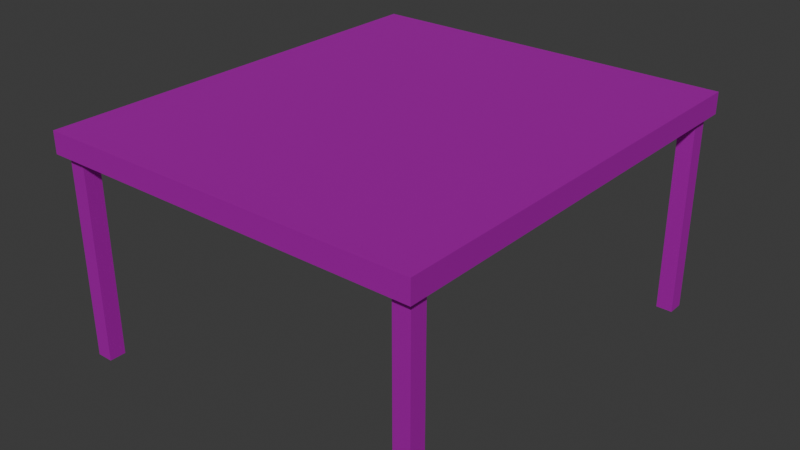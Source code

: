 # Source: scene.blend  (saved by Blender 4.1.24; exported with 4.5.12 LTS)
import bpy
from mathutils import Matrix  # noqa: F401  (used for matrix-valued properties, if any)

bpy.ops.wm.read_factory_settings(use_empty=True)
scene = bpy.context.scene
scene.name = 'Scene'

# ---- collections
col_collection = bpy.data.collections.new('Collection'); scene.collection.children.link(col_collection)
col_table = bpy.data.collections.new('Table'); col_collection.children.link(col_table)

# ---- images (referenced by path relative to the original .blend; pixels are not part of the script)
import os
ASSET_DIR = os.environ.get("B2B_ASSET_DIR", "")  # directory of the original .blend (textures are referenced by path, not embedded)
HERE = os.path.dirname(os.path.abspath(__file__))  # packed textures are extracted next to this script under _unpacked/

def load_image(name, relpath, width, height, colorspace="sRGB"):
    """Load a texture the original file referenced (path relative to the .blend, or extracted next to this script)."""
    p = next((c for c in (os.path.join(HERE, relpath), os.path.join(ASSET_DIR, relpath)) if relpath and os.path.exists(c)), "")
    if p:
        img = bpy.data.images.load(p, check_existing=True)
        img.name = name
    else:  # same state as the original file: an image datablock whose file is absent (Cycles renders it pink)
        img = bpy.data.images.new(name, width, height)
        img.source = "FILE"
        img.filepath = "//" + (relpath or name)
    img.colorspace_settings.name = colorspace
    return img
img_oak256_jpg = load_image('oak256.jpg', 'oak256.jpg', 1024, 1024, 'sRGB')

# ---- materials (node trees are filled in below, after node groups)
mat_wood_001 = bpy.data.materials.new('Wood.001')
mat_wood_001.use_transparent_shadow = False

# ---- material node trees
mat_wood_001.use_nodes = True; mat_wood_001.node_tree.nodes.clear()
_N = mat_wood_001.node_tree.nodes; _L = mat_wood_001.node_tree.links
n0 = _N.new('ShaderNodeBsdfPrincipled'); n0.name = 'Principled BSDF'; n0.location = (10, 300)
n0.inputs[1].default_value = 0.7136
n0.inputs[2].default_value = 0.4273
n0.inputs[3].default_value = 1.0
n0.inputs[13].default_value = 0.0
n1 = _N.new('ShaderNodeOutputMaterial'); n1.name = 'Material Output'; n1.location = (427, 298)
n2 = _N.new('ShaderNodeTexImage'); n2.name = 'Image Texture'; n2.location = (-280, 280)
n2.image = img_oak256_jpg
_L.new(n0.outputs[0], n1.inputs[0])
_L.new(n2.outputs[0], n0.inputs[0])
n1.is_active_output = True

# ---- world
world_world = bpy.data.worlds.new('World'); scene.world = world_world
world_world.use_nodes = True; world_world.node_tree.nodes.clear()
_N = world_world.node_tree.nodes; _L = world_world.node_tree.links
n0 = _N.new('ShaderNodeOutputWorld'); n0.name = 'World Output'; n0.location = (300, 300)
n1 = _N.new('ShaderNodeBackground'); n1.name = 'Background'; n1.location = (10, 300)
n1.inputs[0].default_value = (0.05088, 0.05088, 0.05088, 1.0)
_L.new(n1.outputs[0], n0.inputs[0])
n0.is_active_output = True
world_world.color = (0.05088, 0.05088, 0.05088)
world_world.use_sun_shadow = False
world_world.sun_shadow_jitter_overblur = 0.0

# ---- meshes
me_cube_001 = bpy.data.meshes.new('Cube.001')
me_cube_001.from_pydata([(-1.0, -1.0, -1.0), (-1.0, -1.0, 1.0), (-1.0, 1.0, -1.0), (-1.0, 1.0, 1.0), (1.0, -1.0, -1.0), (1.0, -1.0, 1.0), (1.0, 1.0, -1.0), (1.0, 1.0, 1.0), (-0.8795, 0.8857, -1.0), (-0.8795, 0.8857, -19.75), (-0.8795, 0.961, -1.0), (-0.8795, 0.961, -19.75), (-0.9656, 0.961, -1.0), (-0.9656, 0.961, -19.75), (-0.9656, 0.8857, -1.0), (-0.9656, 0.8857, -19.75), (-0.8795, -0.961, -1.0), (-0.8795, -0.961, -19.75), (-0.8795, -0.8857, -1.0), (-0.8795, -0.8857, -19.75), (-0.9656, -0.8857, -1.0), (-0.9656, -0.8857, -19.75), (-0.9656, -0.961, -1.0), (-0.9656, -0.961, -19.75), (0.9656, -0.961, -1.0), (0.9656, -0.961, -19.75), (0.9656, -0.8857, -1.0), (0.9656, -0.8857, -19.75), (0.8795, -0.8857, -1.0), (0.8795, -0.8857, -19.75), (0.8795, -0.961, -1.0), (0.8795, -0.961, -19.75), (0.9635, 0.8853, -0.924), (0.9635, 0.8853, -19.67), (0.9635, 0.9606, -0.924), (0.9635, 0.9606, -19.67), (0.8774, 0.9606, -0.924), (0.8774, 0.9606, -19.67), (0.8774, 0.8853, -0.924), (0.8774, 0.8853, -19.67)], [], [(0, 1, 3, 2), (2, 3, 7, 6), (6, 7, 5, 4), (4, 5, 1, 0), (2, 6, 4, 0), (7, 3, 1, 5), (8, 9, 11, 10), (10, 11, 13, 12), (11, 9, 15, 13), (12, 13, 15, 14), (14, 15, 9, 8), (16, 17, 19, 18), (18, 19, 21, 20), (19, 17, 23, 21), (20, 21, 23, 22), (22, 23, 17, 16), (24, 25, 27, 26), (26, 27, 29, 28), (27, 25, 31, 29), (28, 29, 31, 30), (30, 31, 25, 24), (32, 33, 35, 34), (34, 35, 37, 36), (35, 33, 39, 37), (36, 37, 39, 38), (38, 39, 33, 32)])
_uv = me_cube_001.uv_layers.new(name='UVMap')
_uv.uv.foreach_set('vector', [0.05188, 0.9057, 0.05188, 0.9428, 0.8075, 0.9428, 0.8075, 0.9057, 0.1933, 0.04442, 0.1933, 0.08152, 0.8536, 0.08152, 0.8536, 0.04442, 0.05188, 0.9057, 0.05188, 0.9428, 0.8075, 0.9428, 0.8075, 0.9057, 0.1933, 0.04442, 0.1933, 0.08152, 0.8536, 0.08152, 0.8536, 0.04442, 0.697, 0.8568, 0.05282, 0.8568, 0.05282, 0.1197, 0.697, 0.1197, 0.05282, 0.8568, 0.697, 0.8568, 0.697, 0.1197, 0.05282, 0.1197, 0.8522, 0.8425, 0.8522, 0.3209, 0.8096, 0.3209, 0.8096, 0.8425, 0.8518, 0.8457, 0.8518, 0.3241, 0.8092, 0.3241, 0.8092, 0.8457, 0.6581, 0.8425, 0.6581, 0.8147, 0.6859, 0.8147, 0.6859, 0.8425, 0.8524, 0.844, 0.8524, 0.3225, 0.8097, 0.3225, 0.8097, 0.844, 0.8532, 0.844, 0.8532, 0.3225, 0.8105, 0.3225, 0.8105, 0.844, 0.8516, 0.8436, 0.8516, 0.322, 0.809, 0.322, 0.809, 0.8436, 0.8518, 0.8457, 0.8518, 0.3241, 0.8092, 0.3241, 0.8092, 0.8457, 0.6581, 0.1618, 0.6581, 0.1341, 0.6859, 0.1341, 0.6859, 0.1618, 0.8507, 0.8471, 0.8507, 0.3256, 0.808, 0.3256, 0.808, 0.8471, 0.8532, 0.844, 0.8532, 0.3225, 0.8105, 0.3225, 0.8105, 0.844, 0.8532, 0.8452, 0.8532, 0.3236, 0.8106, 0.3236, 0.8106, 0.8452, 0.8524, 0.8457, 0.8524, 0.3241, 0.8098, 0.3241, 0.8098, 0.8457, 0.06391, 0.1618, 0.06391, 0.1341, 0.09164, 0.1341, 0.09164, 0.1618, 0.8507, 0.8471, 0.8507, 0.3256, 0.808, 0.3256, 0.808, 0.8471, 0.852, 0.844, 0.852, 0.3225, 0.8093, 0.3225, 0.8093, 0.844, 0.853, 0.8462, 0.853, 0.3246, 0.8103, 0.3246, 0.8103, 0.8462, 0.8514, 0.8478, 0.8514, 0.3262, 0.8088, 0.3262, 0.8088, 0.8478, 0.06457, 0.8423, 0.06457, 0.8146, 0.0923, 0.8146, 0.0923, 0.8423, 0.8521, 0.8462, 0.8521, 0.3246, 0.8095, 0.3246, 0.8095, 0.8462, 0.853, 0.8462, 0.853, 0.3246, 0.8103, 0.3246, 0.8103, 0.8462])
me_cube_001.materials.append(mat_wood_001)
me_cube_001.update()

# ---- objects
ob_table = bpy.data.objects.new('Table', me_cube_001)

# ---- transforms, parenting, visibility, modifiers, constraints
ob_table.location = (0.0, 0.0, 2.25)
ob_table.scale = (-2.062, 2.36, 0.1158)

# ---- collection membership
col_table.objects.link(ob_table)

# ---- scene / render settings (as saved in the file)
scene.frame_start = 1; scene.frame_end = 250; scene.frame_set(1)
scene.render.engine = 'BLENDER_EEVEE_NEXT'
scene.cycles.sampling_pattern = 'TABULATED_SOBOL'
scene.eevee.ray_tracing_options.trace_max_roughness = 0.0
bpy.context.view_layer.update()

# ---- added for rendering (the .blend has no active camera and no usable light): camera, sun
cam_auto = bpy.data.cameras.new('AutoCamera')
cam_auto.lens = 50.0
cam_auto.sensor_width = 36.0
cam_auto.clip_end = 1000.0
ob_auto_camera = bpy.data.objects.new('AutoCamera', cam_auto)
scene.collection.objects.link(ob_auto_camera)
ob_auto_camera.location = (6.2101, -7.45212, 6.13251)
ob_auto_camera.rotation_euler = (1.09748, -7.21219e-08, 0.694738)
scene.camera = ob_auto_camera
light_auto_sun = bpy.data.lights.new('AutoSun', 'SUN')
light_auto_sun.energy = 3.0
light_auto_sun.angle = 0.0523599
ob_auto_sun = bpy.data.objects.new('AutoSun', light_auto_sun)
scene.collection.objects.link(ob_auto_sun)
ob_auto_sun.rotation_euler = (0.872665, 0.174533, 0.523599)
bpy.context.view_layer.update()
